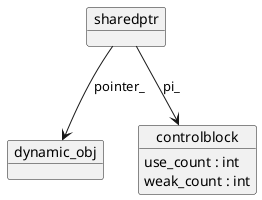

The diagram above was rendered by PlantUML. Its source (embedded in the PNG):
@startuml
object sharedptr
object dynamic_obj
object controlblock {
    use_count : int
    weak_count : int
}

sharedptr --> controlblock : "pi_"
sharedptr --> dynamic_obj : "pointer_"
@enduml